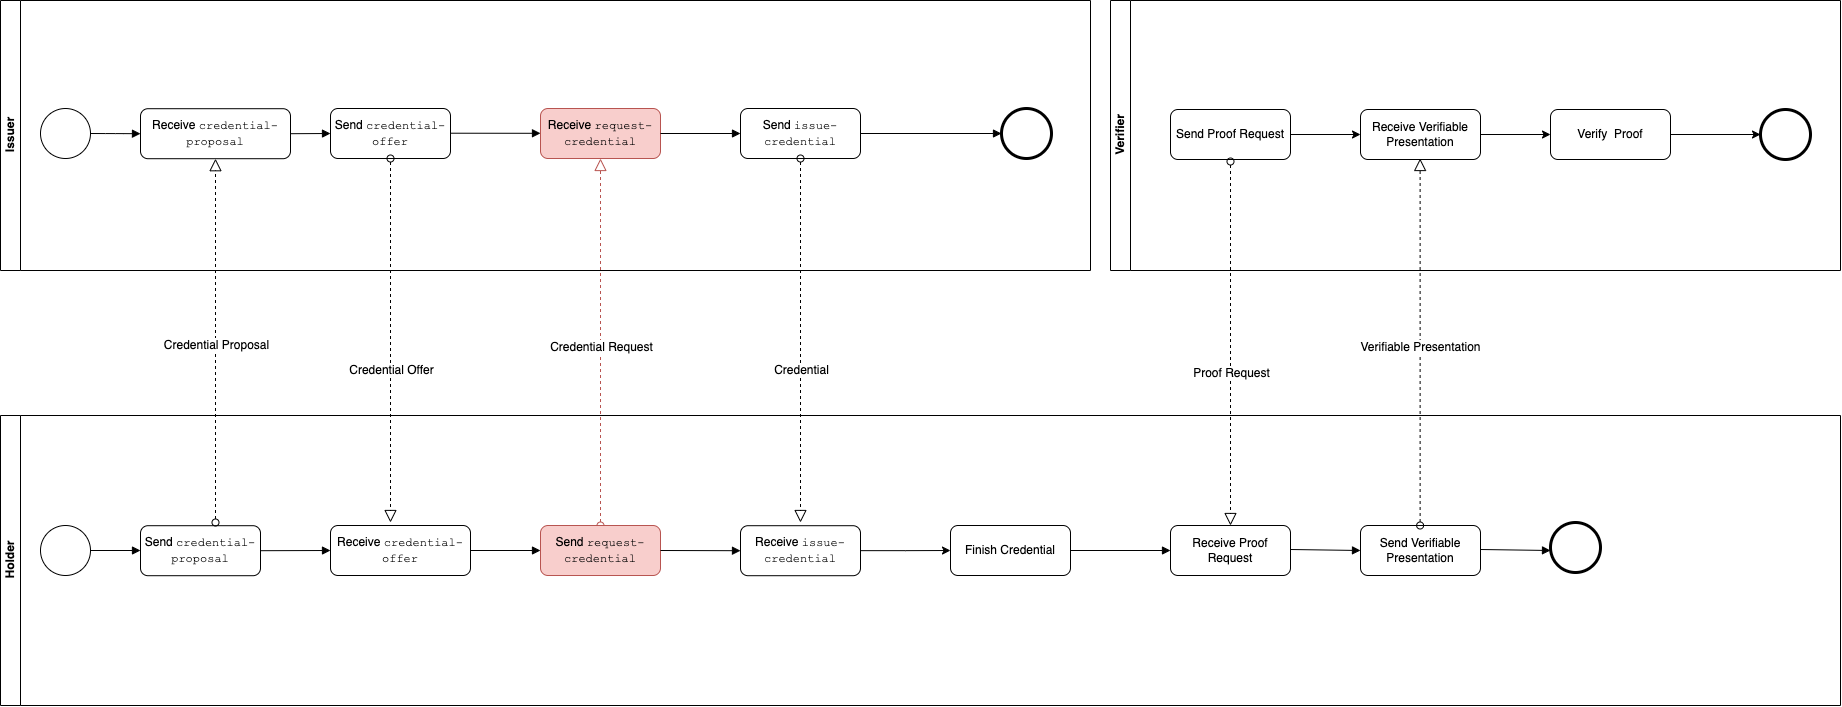

The diagram above was exported from draw.io. Its source (the exported page's mxGraphModel, read from the mxfile embedded in the PNG):
<mxGraphModel dx="975" dy="1140" grid="1" gridSize="10" guides="1" tooltips="1" connect="1" arrows="1" fold="1" page="1" pageScale="1" pageWidth="850" pageHeight="1100" math="0" shadow="0">
  <root>
    <mxCell id="0" />
    <mxCell id="1" parent="0" />
    <mxCell id="zmmnlmOCx7V2377thjEk-9" value="" style="endArrow=block;endFill=1;endSize=6;html=1;exitX=1;exitY=0.5;exitDx=0;exitDy=0;entryX=0;entryY=0.5;entryDx=0;entryDy=0;edgeStyle=orthogonalEdgeStyle;" edge="1" parent="1" source="zmmnlmOCx7V2377thjEk-35" target="2ZCzuItFoeXJOIns-eK0-5">
      <mxGeometry width="100" relative="1" as="geometry">
        <mxPoint x="1169.9999999999989" y="330.65999999999997" as="sourcePoint" />
        <mxPoint x="1907" y="330.9999999999999" as="targetPoint" />
        <Array as="points" />
      </mxGeometry>
    </mxCell>
    <mxCell id="zmmnlmOCx7V2377thjEk-10" value="Holder" style="swimlane;html=1;horizontal=0;startSize=20;container=0;" vertex="1" parent="1">
      <mxGeometry x="1080" y="613" width="1840" height="290" as="geometry">
        <mxRectangle x="140" y="70" width="30" height="60" as="alternateBounds" />
      </mxGeometry>
    </mxCell>
    <mxCell id="zmmnlmOCx7V2377thjEk-11" value="Receive Proof Request" style="shape=ext;rounded=1;html=1;whiteSpace=wrap;" vertex="1" parent="zmmnlmOCx7V2377thjEk-10">
      <mxGeometry x="1170" y="110" width="120" height="50" as="geometry" />
    </mxCell>
    <mxCell id="zmmnlmOCx7V2377thjEk-12" value="" style="shape=mxgraph.bpmn.shape;html=1;verticalLabelPosition=bottom;labelBackgroundColor=#ffffff;verticalAlign=top;align=center;perimeter=ellipsePerimeter;outlineConnect=0;outline=end;symbol=general;" vertex="1" parent="zmmnlmOCx7V2377thjEk-10">
      <mxGeometry x="1550" y="107.00000000000004" width="50" height="50" as="geometry" />
    </mxCell>
    <mxCell id="zmmnlmOCx7V2377thjEk-13" value="" style="endArrow=block;endFill=1;endSize=6;html=1;exitX=1;exitY=0.5;exitDx=0;exitDy=0;entryX=0;entryY=0.5;entryDx=0;entryDy=0;" edge="1" parent="zmmnlmOCx7V2377thjEk-10" target="2ZCzuItFoeXJOIns-eK0-18">
      <mxGeometry width="100" relative="1" as="geometry">
        <mxPoint x="1290.0000000000005" y="134.00000000000045" as="sourcePoint" />
        <mxPoint x="1460" y="134" as="targetPoint" />
        <Array as="points" />
      </mxGeometry>
    </mxCell>
    <mxCell id="2ZCzuItFoeXJOIns-eK0-5" value="Receive &lt;font face=&quot;Courier New&quot;&gt;credential-proposal&lt;/font&gt;" style="shape=ext;rounded=1;html=1;whiteSpace=wrap;" vertex="1" parent="zmmnlmOCx7V2377thjEk-10">
      <mxGeometry x="140" y="-306.8" width="150" height="50" as="geometry" />
    </mxCell>
    <mxCell id="2ZCzuItFoeXJOIns-eK0-6" value="" style="endArrow=block;endFill=1;endSize=6;html=1;exitX=1;exitY=0.5;exitDx=0;exitDy=0;" edge="1" parent="zmmnlmOCx7V2377thjEk-10" source="2ZCzuItFoeXJOIns-eK0-5">
      <mxGeometry width="100" relative="1" as="geometry">
        <mxPoint x="419.94444444444434" y="-251.85555555555555" as="sourcePoint" />
        <mxPoint x="330" y="-282" as="targetPoint" />
      </mxGeometry>
    </mxCell>
    <mxCell id="2ZCzuItFoeXJOIns-eK0-7" value="Send&amp;nbsp;&lt;font face=&quot;Courier New&quot;&gt;credential-proposal&lt;br&gt;&lt;/font&gt;" style="shape=ext;rounded=1;html=1;whiteSpace=wrap;" vertex="1" parent="zmmnlmOCx7V2377thjEk-10">
      <mxGeometry x="140" y="110.20000000000005" width="120" height="50" as="geometry" />
    </mxCell>
    <mxCell id="2ZCzuItFoeXJOIns-eK0-3" value="" style="startArrow=oval;startFill=0;startSize=7;endArrow=block;endFill=0;endSize=10;dashed=1;html=1;entryX=0.5;entryY=1;entryDx=0;entryDy=0;fontColor=#000000;" edge="1" parent="zmmnlmOCx7V2377thjEk-10" target="2ZCzuItFoeXJOIns-eK0-5">
      <mxGeometry width="100" relative="1" as="geometry">
        <mxPoint x="215" y="107" as="sourcePoint" />
        <mxPoint x="200" y="-119.80000000000001" as="targetPoint" />
        <Array as="points" />
      </mxGeometry>
    </mxCell>
    <mxCell id="2ZCzuItFoeXJOIns-eK0-4" value="Credential Proposal" style="text;html=1;resizable=0;points=[];align=center;verticalAlign=middle;labelBackgroundColor=#ffffff;fontColor=#000000;" vertex="1" connectable="0" parent="2ZCzuItFoeXJOIns-eK0-3">
      <mxGeometry x="-0.4223" relative="1" as="geometry">
        <mxPoint y="-73" as="offset" />
      </mxGeometry>
    </mxCell>
    <mxCell id="2ZCzuItFoeXJOIns-eK0-8" value="" style="endArrow=block;endFill=1;endSize=6;html=1;exitX=1;exitY=0.5;exitDx=0;exitDy=0;entryX=0;entryY=0.5;entryDx=0;entryDy=0;" edge="1" parent="zmmnlmOCx7V2377thjEk-10" source="2ZCzuItFoeXJOIns-eK0-7" target="2ZCzuItFoeXJOIns-eK0-14">
      <mxGeometry width="100" relative="1" as="geometry">
        <mxPoint x="211" y="13.700000000000045" as="sourcePoint" />
        <mxPoint x="280" y="135.20000000000005" as="targetPoint" />
        <Array as="points" />
      </mxGeometry>
    </mxCell>
    <mxCell id="2ZCzuItFoeXJOIns-eK0-11" value="Send &lt;font face=&quot;Courier New&quot;&gt;credential-offer&lt;/font&gt;" style="shape=ext;rounded=1;html=1;whiteSpace=wrap;" vertex="1" parent="zmmnlmOCx7V2377thjEk-10">
      <mxGeometry x="330" y="-307" width="120" height="50" as="geometry" />
    </mxCell>
    <mxCell id="2ZCzuItFoeXJOIns-eK0-14" value="Receive&amp;nbsp;&lt;span style=&quot;font-family: &amp;#34;courier new&amp;#34;&quot;&gt;credential-offer&lt;/span&gt;" style="shape=ext;rounded=1;html=1;whiteSpace=wrap;" vertex="1" parent="zmmnlmOCx7V2377thjEk-10">
      <mxGeometry x="330" y="110" width="140" height="50" as="geometry" />
    </mxCell>
    <mxCell id="2ZCzuItFoeXJOIns-eK0-9" value="" style="startArrow=oval;startFill=0;startSize=7;endArrow=block;endFill=0;endSize=10;dashed=1;html=1;fontColor=#000000;" edge="1" parent="zmmnlmOCx7V2377thjEk-10" source="2ZCzuItFoeXJOIns-eK0-11">
      <mxGeometry width="100" relative="1" as="geometry">
        <mxPoint x="470" y="-120" as="sourcePoint" />
        <mxPoint x="390" y="107" as="targetPoint" />
      </mxGeometry>
    </mxCell>
    <mxCell id="2ZCzuItFoeXJOIns-eK0-10" value="Credential Offer" style="text;html=1;resizable=0;points=[];align=center;verticalAlign=middle;labelBackgroundColor=#ffffff;fontColor=#000000;" vertex="1" connectable="0" parent="2ZCzuItFoeXJOIns-eK0-9">
      <mxGeometry x="0.1552" relative="1" as="geometry">
        <mxPoint as="offset" />
      </mxGeometry>
    </mxCell>
    <mxCell id="zmmnlmOCx7V2377thjEk-29" value="Receive&amp;nbsp;&lt;span style=&quot;font-family: &amp;#34;courier new&amp;#34;&quot;&gt;issue-credential&lt;/span&gt;" style="shape=ext;rounded=1;html=1;whiteSpace=wrap;" vertex="1" parent="zmmnlmOCx7V2377thjEk-10">
      <mxGeometry x="740" y="110.2" width="120" height="50" as="geometry" />
    </mxCell>
    <mxCell id="zmmnlmOCx7V2377thjEk-31" value="Finish Credential" style="shape=ext;rounded=1;html=1;whiteSpace=wrap;" vertex="1" parent="zmmnlmOCx7V2377thjEk-10">
      <mxGeometry x="950" y="110" width="120" height="50" as="geometry" />
    </mxCell>
    <mxCell id="zmmnlmOCx7V2377thjEk-28" value="" style="edgeStyle=orthogonalEdgeStyle;rounded=0;html=1;jettySize=auto;orthogonalLoop=1;" edge="1" parent="zmmnlmOCx7V2377thjEk-10" source="zmmnlmOCx7V2377thjEk-29" target="zmmnlmOCx7V2377thjEk-31">
      <mxGeometry relative="1" as="geometry" />
    </mxCell>
    <mxCell id="zmmnlmOCx7V2377thjEk-32" value="" style="endArrow=block;endFill=1;endSize=6;html=1;entryX=0;entryY=0.5;entryDx=0;entryDy=0;exitX=1;exitY=0.5;exitDx=0;exitDy=0;" edge="1" parent="zmmnlmOCx7V2377thjEk-10" source="zmmnlmOCx7V2377thjEk-31" target="zmmnlmOCx7V2377thjEk-11">
      <mxGeometry width="100" relative="1" as="geometry">
        <mxPoint x="990" y="135" as="sourcePoint" />
        <mxPoint x="1010" y="170" as="targetPoint" />
        <Array as="points" />
      </mxGeometry>
    </mxCell>
    <mxCell id="2ZCzuItFoeXJOIns-eK0-18" value="Send Verifiable Presentation&lt;span style=&quot;color: rgba(0 , 0 , 0 , 0) ; font-family: monospace ; font-size: 0px&quot;&gt;Verifiable3CmxGraphModel%3E%3Croot%3E%3CmxCell%20id%3D%220%22%2F%3E%3CmxCell%20id%3D%221%22%20parent%3D%220%22%2F%3E%3CmxCell%20id%3D%222%22%20value%3D%22%22%20style%3D%22endArrow%3Dblock%3BendFill%3D1%3BendSize%3D6%3Bhtml%3D1%3BexitX%3D1%3BexitY%3D0.5%3BexitDx%3D0%3BexitDy%3D0%3BentryX%3D0%3BentryY%3D0.5%3BentryDx%3D0%3BentryDy%3D0%3B%22%20edge%3D%221%22%20target%3D%223%22%20parent%3D%221%22%3E%3CmxGeometry%20width%3D%22100%22%20relative%3D%221%22%20as%3D%22geometry%22%3E%3CmxPoint%20x%3D%222370.0000000000005%22%20y%3D%22747.0000000000005%22%20as%3D%22sourcePoint%22%2F%3E%3CmxPoint%20x%3D%221460%22%20y%3D%22134%22%20as%3D%22targetPoint%22%2F%3E%3CArray%20as%3D%22points%22%2F%3E%3C%2FmxGeometry%3E%3C%2FmxCell%3E%3CmxCell%20id%3D%223%22%20value%3D%22Receive%20Proof%20Request%22%20style%3D%22shape%3Dext%3Brounded%3D1%3Bhtml%3D1%3BwhiteSpace%3Dwrap%3B%22%20vertex%3D%221%22%20parent%3D%221%22%3E%3CmxGeometry%20x%3D%222440%22%20y%3D%22723%22%20width%3D%22120%22%20height%3D%2250%22%20as%3D%22geometry%22%2F%3E%3C%2FmxCell%3E%3C%2Froot%3E%3C%2FmxGraphModel%3E&lt;/span&gt;" style="shape=ext;rounded=1;html=1;whiteSpace=wrap;" vertex="1" parent="zmmnlmOCx7V2377thjEk-10">
      <mxGeometry x="1360" y="110.00000000000004" width="120" height="50" as="geometry" />
    </mxCell>
    <mxCell id="2ZCzuItFoeXJOIns-eK0-19" value="" style="endArrow=block;endFill=1;endSize=6;html=1;exitX=1;exitY=0.5;exitDx=0;exitDy=0;entryX=0;entryY=0.5;entryDx=0;entryDy=0;" edge="1" parent="zmmnlmOCx7V2377thjEk-10">
      <mxGeometry width="100" relative="1" as="geometry">
        <mxPoint x="1480.0000000000005" y="134.00000000000045" as="sourcePoint" />
        <mxPoint x="1550" y="135" as="targetPoint" />
        <Array as="points" />
      </mxGeometry>
    </mxCell>
    <mxCell id="zmmnlmOCx7V2377thjEk-14" value="Issuer&lt;br&gt;" style="swimlane;html=1;horizontal=0;startSize=20;container=0;" vertex="1" parent="1">
      <mxGeometry x="1080" y="198" width="1090" height="270" as="geometry">
        <mxRectangle x="140" y="70" width="30" height="60" as="alternateBounds" />
      </mxGeometry>
    </mxCell>
    <mxCell id="2ZCzuItFoeXJOIns-eK0-16" value="" style="endArrow=block;endFill=1;endSize=6;html=1;exitX=1;exitY=0.5;exitDx=0;exitDy=0;entryX=0;entryY=0.5;entryDx=0;entryDy=0;" edge="1" parent="zmmnlmOCx7V2377thjEk-14">
      <mxGeometry width="100" relative="1" as="geometry">
        <mxPoint x="450" y="132.71000000000006" as="sourcePoint" />
        <mxPoint x="540" y="132.79999999999998" as="targetPoint" />
        <Array as="points" />
      </mxGeometry>
    </mxCell>
    <mxCell id="zmmnlmOCx7V2377thjEk-21" value="Send &lt;font face=&quot;Courier New&quot;&gt;issue-credential&lt;/font&gt;" style="shape=ext;rounded=1;html=1;whiteSpace=wrap;" vertex="1" parent="zmmnlmOCx7V2377thjEk-14">
      <mxGeometry x="740" y="108" width="120" height="50" as="geometry" />
    </mxCell>
    <mxCell id="zmmnlmOCx7V2377thjEk-16" value="" style="startArrow=oval;startFill=0;startSize=7;endArrow=block;endFill=0;endSize=10;dashed=1;html=1;exitX=0.5;exitY=0;exitDx=0;exitDy=0;entryX=0.5;entryY=1;entryDx=0;entryDy=0;fontColor=#000000;fillColor=#f8cecc;strokeColor=#b85450;" edge="1" parent="1" source="zmmnlmOCx7V2377thjEk-27" target="zmmnlmOCx7V2377thjEk-24">
      <mxGeometry width="100" relative="1" as="geometry">
        <mxPoint x="1610" y="573" as="sourcePoint" />
        <mxPoint x="1680" y="493" as="targetPoint" />
        <Array as="points" />
      </mxGeometry>
    </mxCell>
    <mxCell id="zmmnlmOCx7V2377thjEk-17" value="Credential Request" style="text;html=1;resizable=0;points=[];align=center;verticalAlign=middle;labelBackgroundColor=#ffffff;fontColor=#000000;" vertex="1" connectable="0" parent="zmmnlmOCx7V2377thjEk-16">
      <mxGeometry x="-0.4223" relative="1" as="geometry">
        <mxPoint y="-73" as="offset" />
      </mxGeometry>
    </mxCell>
    <mxCell id="zmmnlmOCx7V2377thjEk-18" value="" style="startArrow=oval;startFill=0;startSize=7;endArrow=block;endFill=0;endSize=10;dashed=1;html=1;exitX=0.5;exitY=1;exitDx=0;exitDy=0;fontColor=#000000;" edge="1" parent="1" source="zmmnlmOCx7V2377thjEk-21">
      <mxGeometry width="100" relative="1" as="geometry">
        <mxPoint x="1900" y="493" as="sourcePoint" />
        <mxPoint x="1880" y="720" as="targetPoint" />
      </mxGeometry>
    </mxCell>
    <mxCell id="zmmnlmOCx7V2377thjEk-19" value="Credential" style="text;html=1;resizable=0;points=[];align=center;verticalAlign=middle;labelBackgroundColor=#ffffff;fontColor=#000000;" vertex="1" connectable="0" parent="zmmnlmOCx7V2377thjEk-18">
      <mxGeometry x="0.1552" relative="1" as="geometry">
        <mxPoint as="offset" />
      </mxGeometry>
    </mxCell>
    <mxCell id="zmmnlmOCx7V2377thjEk-22" value="" style="endArrow=block;endFill=1;endSize=6;html=1;exitX=1;exitY=0.5;exitDx=0;exitDy=0;entryX=0;entryY=0.5;entryDx=0;entryDy=0;" edge="1" parent="1" source="zmmnlmOCx7V2377thjEk-21" target="zmmnlmOCx7V2377thjEk-23">
      <mxGeometry width="100" relative="1" as="geometry">
        <mxPoint x="2030" y="315.5" as="sourcePoint" />
        <mxPoint x="1920" y="330.9999999999999" as="targetPoint" />
      </mxGeometry>
    </mxCell>
    <mxCell id="zmmnlmOCx7V2377thjEk-23" value="" style="shape=mxgraph.bpmn.shape;html=1;verticalLabelPosition=bottom;labelBackgroundColor=#ffffff;verticalAlign=top;align=center;perimeter=ellipsePerimeter;outlineConnect=0;outline=end;symbol=general;" vertex="1" parent="1">
      <mxGeometry x="2081" y="306" width="50" height="50" as="geometry" />
    </mxCell>
    <mxCell id="zmmnlmOCx7V2377thjEk-24" value="Receive &lt;font face=&quot;Courier New&quot;&gt;request-credential&lt;/font&gt;" style="shape=ext;rounded=1;html=1;whiteSpace=wrap;fillColor=#f8cecc;strokeColor=#b85450;" vertex="1" parent="1">
      <mxGeometry x="1620" y="306" width="120" height="50" as="geometry" />
    </mxCell>
    <mxCell id="zmmnlmOCx7V2377thjEk-25" value="" style="endArrow=block;endFill=1;endSize=6;html=1;exitX=1;exitY=0.5;exitDx=0;exitDy=0;entryX=0;entryY=0.5;entryDx=0;entryDy=0;" edge="1" parent="1" source="zmmnlmOCx7V2377thjEk-24" target="zmmnlmOCx7V2377thjEk-21">
      <mxGeometry width="100" relative="1" as="geometry">
        <mxPoint x="1899.9444444444443" y="360.94444444444446" as="sourcePoint" />
        <mxPoint x="1959.1111111111113" y="360.94444444444446" as="targetPoint" />
      </mxGeometry>
    </mxCell>
    <mxCell id="zmmnlmOCx7V2377thjEk-26" value="" style="shape=mxgraph.bpmn.shape;html=1;verticalLabelPosition=bottom;labelBackgroundColor=#ffffff;verticalAlign=top;align=center;perimeter=ellipsePerimeter;outlineConnect=0;outline=standard;symbol=general;" vertex="1" parent="1">
      <mxGeometry x="1120" y="723" width="50" height="50" as="geometry" />
    </mxCell>
    <mxCell id="zmmnlmOCx7V2377thjEk-27" value="Send&amp;nbsp;&lt;font face=&quot;Courier New&quot;&gt;request-credential&lt;/font&gt;" style="shape=ext;rounded=1;html=1;whiteSpace=wrap;fillColor=#f8cecc;strokeColor=#b85450;" vertex="1" parent="1">
      <mxGeometry x="1620" y="723" width="120" height="50" as="geometry" />
    </mxCell>
    <mxCell id="zmmnlmOCx7V2377thjEk-30" value="" style="endArrow=block;endFill=1;endSize=6;html=1;exitX=1;exitY=0.5;exitDx=0;exitDy=0;entryX=0;entryY=0.5;entryDx=0;entryDy=0;" edge="1" parent="1" source="zmmnlmOCx7V2377thjEk-27" target="zmmnlmOCx7V2377thjEk-29">
      <mxGeometry width="100" relative="1" as="geometry">
        <mxPoint x="1691" y="626.5" as="sourcePoint" />
        <mxPoint x="1811" y="666.5" as="targetPoint" />
        <Array as="points" />
      </mxGeometry>
    </mxCell>
    <mxCell id="zmmnlmOCx7V2377thjEk-33" value="" style="endArrow=block;endFill=1;endSize=6;html=1;exitX=1;exitY=0.5;exitDx=0;exitDy=0;" edge="1" parent="1" source="zmmnlmOCx7V2377thjEk-26">
      <mxGeometry width="100" relative="1" as="geometry">
        <mxPoint x="1180" y="758" as="sourcePoint" />
        <mxPoint x="1220" y="748" as="targetPoint" />
        <Array as="points" />
      </mxGeometry>
    </mxCell>
    <mxCell id="zmmnlmOCx7V2377thjEk-35" value="" style="shape=mxgraph.bpmn.shape;html=1;verticalLabelPosition=bottom;labelBackgroundColor=#ffffff;verticalAlign=top;align=center;perimeter=ellipsePerimeter;outlineConnect=0;outline=standard;symbol=general;" vertex="1" parent="1">
      <mxGeometry x="1120" y="306" width="50" height="50" as="geometry" />
    </mxCell>
    <mxCell id="2ZCzuItFoeXJOIns-eK0-1" value="Verifier" style="swimlane;html=1;horizontal=0;startSize=20;container=0;" vertex="1" parent="1">
      <mxGeometry x="2190" y="198" width="730" height="270" as="geometry">
        <mxRectangle x="140" y="70" width="30" height="60" as="alternateBounds" />
      </mxGeometry>
    </mxCell>
    <mxCell id="zmmnlmOCx7V2377thjEk-5" value="Send Proof Request" style="shape=ext;rounded=1;html=1;whiteSpace=wrap;strokeColor=#000000;" vertex="1" parent="2ZCzuItFoeXJOIns-eK0-1">
      <mxGeometry x="60" y="109" width="120" height="50" as="geometry" />
    </mxCell>
    <mxCell id="zmmnlmOCx7V2377thjEk-6" value="" style="endArrow=classic;html=1;rounded=0;strokeColor=#000000;exitX=1;exitY=0.5;exitDx=0;exitDy=0;" edge="1" parent="2ZCzuItFoeXJOIns-eK0-1" source="zmmnlmOCx7V2377thjEk-5">
      <mxGeometry width="50" height="50" relative="1" as="geometry">
        <mxPoint x="420" y="589" as="sourcePoint" />
        <mxPoint x="250" y="134" as="targetPoint" />
      </mxGeometry>
    </mxCell>
    <mxCell id="zmmnlmOCx7V2377thjEk-7" value="" style="shape=mxgraph.bpmn.shape;html=1;verticalLabelPosition=bottom;labelBackgroundColor=#ffffff;verticalAlign=top;align=center;perimeter=ellipsePerimeter;outlineConnect=0;outline=end;symbol=general;" vertex="1" parent="2ZCzuItFoeXJOIns-eK0-1">
      <mxGeometry x="650" y="109" width="50" height="50" as="geometry" />
    </mxCell>
    <mxCell id="2ZCzuItFoeXJOIns-eK0-26" style="edgeStyle=orthogonalEdgeStyle;rounded=0;orthogonalLoop=1;jettySize=auto;html=1;exitX=1;exitY=0.5;exitDx=0;exitDy=0;entryX=0;entryY=0.5;entryDx=0;entryDy=0;strokeColor=#000000;" edge="1" parent="2ZCzuItFoeXJOIns-eK0-1" source="2ZCzuItFoeXJOIns-eK0-25" target="2ZCzuItFoeXJOIns-eK0-27">
      <mxGeometry relative="1" as="geometry" />
    </mxCell>
    <mxCell id="2ZCzuItFoeXJOIns-eK0-25" value="Receive Verifiable Presentation&lt;span style=&quot;color: rgba(0 , 0 , 0 , 0) ; font-family: monospace ; font-size: 0px&quot;&gt;Verifiable3CmxGraphModel%3E%3Croot%3E%3CmxCell%20id%3D%220%22%2F%3E%3CmxCell%20id%3D%221%22%20parent%3D%220%22%2F%3E%3CmxCell%20id%3D%222%22%20value%3D%22%22%20style%3D%22endArrow%3Dblock%3BendFill%3D1%3BendSize%3D6%3Bhtml%3D1%3BexitX%3D1%3BexitY%3D0.5%3BexitDx%3D0%3BexitDy%3D0%3BentryX%3D0%3BentryY%3D0.5%3BentryDx%3D0%3BentryDy%3D0%3B%22%20edge%3D%221%22%20target%3D%223%22%20parent%3D%221%22%3E%3CmxGeometry%20width%3D%22100%22%20relative%3D%221%22%20as%3D%22geometry%22%3E%3CmxPoint%20x%3D%222370.0000000000005%22%20y%3D%22747.0000000000005%22%20as%3D%22sourcePoint%22%2F%3E%3CmxPoint%20x%3D%221460%22%20y%3D%22134%22%20as%3D%22targetPoint%22%2F%3E%3CArray%20as%3D%22points%22%2F%3E%3C%2FmxGeometry%3E%3C%2FmxCell%3E%3CmxCell%20id%3D%223%22%20value%3D%22Receive%20Proof%20Request%22%20style%3D%22shape%3Dext%3Brounded%3D1%3Bhtml%3D1%3BwhiteSpace%3Dwrap%3B%22%20vertex%3D%221%22%20parent%3D%221%22%3E%3CmxGeometry%20x%3D%222440%22%20y%3D%22723%22%20width%3D%22120%22%20height%3D%2250%22%20as%3D%22geometry%22%2F%3E%3C%2FmxCell%3E%3C%2Froot%3E%3C%2FmxGraphModel%3E&lt;/span&gt;" style="shape=ext;rounded=1;html=1;whiteSpace=wrap;strokeColor=#000000;" vertex="1" parent="2ZCzuItFoeXJOIns-eK0-1">
      <mxGeometry x="250" y="109" width="120" height="50" as="geometry" />
    </mxCell>
    <mxCell id="2ZCzuItFoeXJOIns-eK0-28" style="edgeStyle=orthogonalEdgeStyle;rounded=0;orthogonalLoop=1;jettySize=auto;html=1;entryX=0;entryY=0.5;entryDx=0;entryDy=0;strokeColor=#000000;" edge="1" parent="2ZCzuItFoeXJOIns-eK0-1" source="2ZCzuItFoeXJOIns-eK0-27" target="zmmnlmOCx7V2377thjEk-7">
      <mxGeometry relative="1" as="geometry" />
    </mxCell>
    <mxCell id="2ZCzuItFoeXJOIns-eK0-27" value="Verify&amp;nbsp; Proof&lt;span style=&quot;color: rgba(0 , 0 , 0 , 0) ; font-family: monospace ; font-size: 0px&quot;&gt;Verifiable3CmxGraphModel%3E%3Croot%3E%3CmxCell%20id%3D%220%22%2F%3E%3CmxCell%20id%3D%221%22%20parent%3D%220%22%2F%3E%3CmxCell%20id%3D%222%22%20value%3D%22%22%20style%3D%22endArrow%3Dblock%3BendFill%3D1%3BendSize%3D6%3Bhtml%3D1%3BexitX%3D1%3BexitY%3D0.5%3BexitDx%3D0%3BexitDy%3D0%3BentryX%3D0%3BentryY%3D0.5%3BentryDx%3D0%3BentryDy%3D0%3B%22%20edge%3D%221%22%20target%3D%223%22%20parent%3D%221%22%3E%3CmxGeometry%20width%3D%22100%22%20relative%3D%221%22%20as%3D%22geometry%22%3E%3CmxPoint%20x%3D%222370.0000000000005%22%20y%3D%22747.0000000000005%22%20as%3D%22sourcePoint%22%2F%3E%3CmxPoint%20x%3D%221460%22%20y%3D%22134%22%20as%3D%22targetPoint%22%2F%3E%3CArray%20as%3D%22points%22%2F%3E%3C%2FmxGeometry%3E%3C%2FmxCell%3E%3CmxCell%20id%3D%223%22%20value%3D%22Receive%20Proof%20Request%22%20style%3D%22shape%3Dext%3Brounded%3D1%3Bhtml%3D1%3BwhiteSpace%3Dwrap%3B%22%20vertex%3D%221%22%20parent%3D%221%22%3E%3CmxGeometry%20x%3D%222440%22%20y%3D%22723%22%20width%3D%22120%22%20height%3D%2250%22%20as%3D%22geometry%22%2F%3E%3C%2FmxCell%3E%3C%2Froot%3E%3C%2FmxGraphModel%3E&lt;/span&gt;" style="shape=ext;rounded=1;html=1;whiteSpace=wrap;strokeColor=#000000;" vertex="1" parent="2ZCzuItFoeXJOIns-eK0-1">
      <mxGeometry x="440" y="109" width="120" height="50" as="geometry" />
    </mxCell>
    <mxCell id="2ZCzuItFoeXJOIns-eK0-15" value="" style="endArrow=block;endFill=1;endSize=6;html=1;entryX=0;entryY=0.5;entryDx=0;entryDy=0;exitX=1;exitY=0.5;exitDx=0;exitDy=0;" edge="1" parent="1" source="2ZCzuItFoeXJOIns-eK0-14" target="zmmnlmOCx7V2377thjEk-27">
      <mxGeometry width="100" relative="1" as="geometry">
        <mxPoint x="1560" y="748" as="sourcePoint" />
        <mxPoint x="1600" y="747.71" as="targetPoint" />
        <Array as="points" />
      </mxGeometry>
    </mxCell>
    <mxCell id="2ZCzuItFoeXJOIns-eK0-21" value="" style="startArrow=oval;startFill=0;startSize=7;endArrow=block;endFill=0;endSize=10;dashed=1;html=1;exitX=0.5;exitY=1;exitDx=0;exitDy=0;fontColor=#000000;" edge="1" parent="1">
      <mxGeometry width="100" relative="1" as="geometry">
        <mxPoint x="2310" y="358.9999999999999" as="sourcePoint" />
        <mxPoint x="2310" y="723" as="targetPoint" />
      </mxGeometry>
    </mxCell>
    <mxCell id="2ZCzuItFoeXJOIns-eK0-22" value="Proof Request" style="text;html=1;resizable=0;points=[];align=center;verticalAlign=middle;labelBackgroundColor=#ffffff;fontColor=#000000;" vertex="1" connectable="0" parent="2ZCzuItFoeXJOIns-eK0-21">
      <mxGeometry x="0.1552" relative="1" as="geometry">
        <mxPoint as="offset" />
      </mxGeometry>
    </mxCell>
    <mxCell id="2ZCzuItFoeXJOIns-eK0-23" value="" style="startArrow=oval;startFill=0;startSize=7;endArrow=block;endFill=0;endSize=10;dashed=1;html=1;exitX=0.5;exitY=0;exitDx=0;exitDy=0;entryX=0.5;entryY=1;entryDx=0;entryDy=0;fontColor=#000000;" edge="1" parent="1">
      <mxGeometry width="100" relative="1" as="geometry">
        <mxPoint x="2499.62" y="723" as="sourcePoint" />
        <mxPoint x="2499.62" y="355.9999999999999" as="targetPoint" />
        <Array as="points" />
      </mxGeometry>
    </mxCell>
    <mxCell id="2ZCzuItFoeXJOIns-eK0-24" value="Verifiable Presentation" style="text;html=1;resizable=0;points=[];align=center;verticalAlign=middle;labelBackgroundColor=#ffffff;fontColor=#000000;" vertex="1" connectable="0" parent="2ZCzuItFoeXJOIns-eK0-23">
      <mxGeometry x="-0.4223" relative="1" as="geometry">
        <mxPoint y="-73" as="offset" />
      </mxGeometry>
    </mxCell>
  </root>
</mxGraphModel>